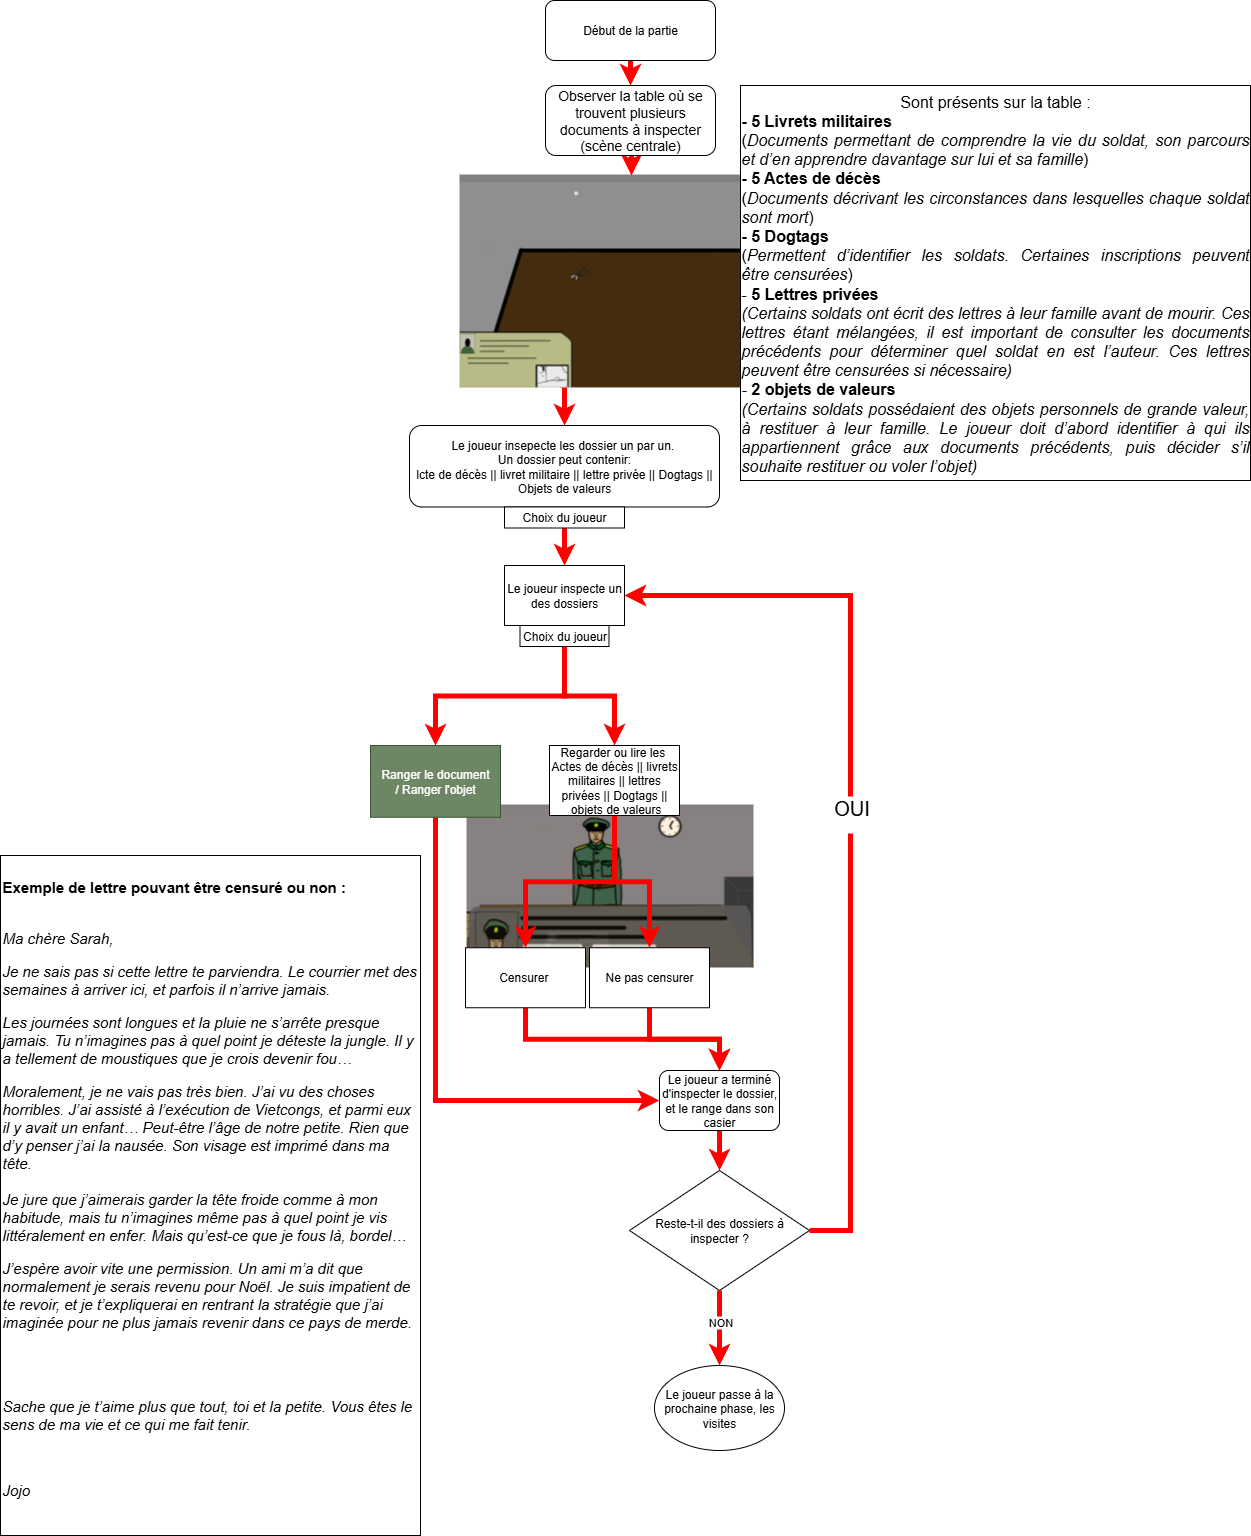

The diagram above was exported from draw.io. Its source (the exported page's mxGraphModel, read from the mxfile embedded in the PNG):
<mxGraphModel dx="2253" dy="743" grid="1" gridSize="10" guides="1" tooltips="1" connect="1" arrows="1" fold="1" page="1" pageScale="1" pageWidth="827" pageHeight="1169" background="light-dark(#FFFFFF,#FFFFFF)" math="0" shadow="0">
  <root>
    <mxCell id="0" />
    <mxCell id="1" parent="0" />
    <mxCell id="xX1QZdyO_oRXpW0pMwba-15" style="edgeStyle=orthogonalEdgeStyle;rounded=0;orthogonalLoop=1;jettySize=auto;html=1;exitX=0.5;exitY=1;exitDx=0;exitDy=0;entryX=0.5;entryY=0;entryDx=0;entryDy=0;labelBackgroundColor=none;fontColor=default;strokeColor=light-dark(#ff0000, #000000);strokeWidth=5;" parent="1" source="xX1QZdyO_oRXpW0pMwba-2" target="xX1QZdyO_oRXpW0pMwba-14" edge="1">
      <mxGeometry relative="1" as="geometry" />
    </mxCell>
    <mxCell id="xX1QZdyO_oRXpW0pMwba-2" value="&lt;font style=&quot;color: light-dark(rgb(0, 0, 0), rgb(0, 0, 0));&quot;&gt;Début de la partie&lt;/font&gt;" style="rounded=1;whiteSpace=wrap;html=1;labelBackgroundColor=none;fillColor=light-dark(#FFFFFF,#FFFFFF);strokeColor=light-dark(#000000,#000000);" parent="1" vertex="1">
      <mxGeometry x="285" y="5" width="170" height="60" as="geometry" />
    </mxCell>
    <UserObject label="&lt;img src=&quot;https://i.gyazo.com/4dead1b9aead13bc2baf6ca175ce1ee3.png&quot;&gt;" link="&lt;img src=&quot;https://i.gyazo.com/4dead1b9aead13bc2baf6ca175ce1ee3.png&quot;&gt;" id="xX1QZdyO_oRXpW0pMwba-9">
      <mxCell style="text;whiteSpace=wrap;html=1;labelBackgroundColor=none;" parent="1" vertex="1">
        <mxGeometry x="204" y="801.75" width="290" height="160" as="geometry" />
      </mxCell>
    </UserObject>
    <mxCell id="xX1QZdyO_oRXpW0pMwba-402" style="edgeStyle=orthogonalEdgeStyle;rounded=0;orthogonalLoop=1;jettySize=auto;html=1;exitX=0.25;exitY=1;exitDx=0;exitDy=0;entryX=0.5;entryY=0;entryDx=0;entryDy=0;strokeColor=light-dark(#FF0000,#000000);strokeWidth=5;" parent="1" source="xX1QZdyO_oRXpW0pMwba-10" target="xX1QZdyO_oRXpW0pMwba-278" edge="1">
      <mxGeometry relative="1" as="geometry">
        <Array as="points">
          <mxPoint x="302" y="390" />
          <mxPoint x="304" y="390" />
        </Array>
      </mxGeometry>
    </mxCell>
    <UserObject label="&lt;img src=&quot;https://i.gyazo.com/33331369032ef688e06059a9d2ca87f9.png&quot;&gt;" link="&lt;img src=&quot;https://i.gyazo.com/33331369032ef688e06059a9d2ca87f9.png&quot;&gt;" id="xX1QZdyO_oRXpW0pMwba-10">
      <mxCell style="text;whiteSpace=wrap;html=1;labelBackgroundColor=none;" parent="1" vertex="1">
        <mxGeometry x="197" y="172" width="420" height="220" as="geometry" />
      </mxCell>
    </UserObject>
    <mxCell id="xX1QZdyO_oRXpW0pMwba-16" style="edgeStyle=orthogonalEdgeStyle;rounded=0;orthogonalLoop=1;jettySize=auto;html=1;exitX=0.5;exitY=1;exitDx=0;exitDy=0;labelBackgroundColor=none;fontColor=default;strokeColor=light-dark(#ff0000, #000000);strokeWidth=5;" parent="1" source="xX1QZdyO_oRXpW0pMwba-14" edge="1">
      <mxGeometry relative="1" as="geometry">
        <mxPoint x="371" y="180" as="targetPoint" />
        <mxPoint x="371" y="153" as="sourcePoint" />
      </mxGeometry>
    </mxCell>
    <mxCell id="xX1QZdyO_oRXpW0pMwba-14" value="&lt;div align=&quot;center&quot;&gt;&lt;span style=&quot;color: light-dark(rgb(0, 0, 0), rgb(0, 0, 0)); background-color: transparent;&quot;&gt;&lt;font style=&quot;font-size: 14px;&quot;&gt;Observer la table où se trouvent plusieurs documents à inspecter (scène centrale)&lt;/font&gt;&lt;/span&gt;&lt;/div&gt;" style="rounded=1;whiteSpace=wrap;html=1;labelBackgroundColor=none;fillColor=light-dark(#FFFFFF,#FFFFFF);strokeColor=light-dark(#000000,#000000);align=center;" parent="1" vertex="1">
      <mxGeometry x="285" y="90" width="170" height="70" as="geometry" />
    </mxCell>
    <mxCell id="xX1QZdyO_oRXpW0pMwba-19" value="&lt;font style=&quot;color: light-dark(rgb(0, 0, 0), rgb(0, 0, 0)); font-size: 16px;&quot;&gt;Sont présents sur la table&amp;nbsp;:&lt;/font&gt;&lt;div style=&quot;text-align: justify;&quot;&gt;&lt;font style=&quot;color: light-dark(rgb(0, 0, 0), rgb(0, 0, 0)); font-size: 16px;&quot;&gt;&lt;b&gt;- 5&amp;nbsp;Livrets militaires&amp;nbsp;&lt;/b&gt;&lt;/font&gt;&lt;/div&gt;&lt;div style=&quot;text-align: justify;&quot;&gt;&lt;font style=&quot;color: light-dark(rgb(0, 0, 0), rgb(0, 0, 0)); font-size: 16px;&quot;&gt;(&lt;i&gt;Documents permettant de comprendre la vie du soldat, son parcours et d’en apprendre davantage sur lui et sa famille&lt;/i&gt;)&lt;br&gt;&lt;/font&gt;&lt;/div&gt;&lt;div style=&quot;text-align: justify;&quot;&gt;&lt;font style=&quot;color: light-dark(rgb(0, 0, 0), rgb(0, 0, 0)); font-size: 16px;&quot;&gt;&lt;b&gt;- 5 Actes de décès&amp;nbsp;&lt;/b&gt;&lt;/font&gt;&lt;/div&gt;&lt;div style=&quot;text-align: justify;&quot;&gt;&lt;font style=&quot;color: light-dark(rgb(0, 0, 0), rgb(0, 0, 0)); font-size: 16px;&quot;&gt;&lt;font&gt;(&lt;/font&gt;&lt;font style=&quot;&quot;&gt;&lt;span style=&quot;background-color: transparent;&quot;&gt;&lt;font&gt;&lt;i&gt;Documents décrivant les circonstances dans lesquelles chaque soldat sont mort&lt;/i&gt;)&lt;/font&gt;&lt;/span&gt;&lt;/font&gt;&lt;/font&gt;&lt;/div&gt;&lt;div style=&quot;text-align: justify;&quot;&gt;&lt;font style=&quot;&quot;&gt;&lt;font style=&quot;color: light-dark(rgb(0, 0, 0), rgb(0, 0, 0)); font-size: 16px;&quot;&gt;&lt;span style=&quot;background-color: transparent;&quot;&gt;&lt;b&gt;- 5 Dogtags&lt;/b&gt;&lt;/span&gt;&lt;/font&gt;&lt;/font&gt;&lt;/div&gt;&lt;div style=&quot;text-align: justify;&quot;&gt;&lt;font style=&quot;&quot;&gt;&lt;font style=&quot;color: light-dark(rgb(0, 0, 0), rgb(0, 0, 0)); font-size: 16px;&quot;&gt;&lt;span style=&quot;background-color: transparent;&quot;&gt;(&lt;font style=&quot;&quot;&gt;&lt;i style=&quot;&quot;&gt;Permettent d’identifier les soldats. Certaines inscriptions peuvent être&amp;nbsp;censurées&lt;/i&gt;&lt;/font&gt;)&lt;/span&gt;&lt;/font&gt;&lt;/font&gt;&lt;/div&gt;&lt;div style=&quot;text-align: justify;&quot;&gt;&lt;font style=&quot;&quot;&gt;&lt;font style=&quot;color: light-dark(rgb(0, 0, 0), rgb(0, 0, 0)); font-size: 16px;&quot;&gt;&lt;span style=&quot;background-color: transparent;&quot;&gt;- &lt;b&gt;5 Lettres privées&lt;/b&gt;&lt;/span&gt;&lt;/font&gt;&lt;/font&gt;&lt;/div&gt;&lt;div style=&quot;text-align: justify;&quot;&gt;&lt;font style=&quot;&quot;&gt;&lt;font style=&quot;color: light-dark(rgb(0, 0, 0), rgb(0, 0, 0)); font-size: 16px;&quot;&gt;&lt;span style=&quot;background-color: transparent;&quot;&gt;&lt;i style=&quot;&quot;&gt;&lt;font&gt;(&lt;/font&gt;&lt;font&gt;Certains soldats ont écrit des lettres à leur famille avant de mourir. Ces lettres étant mélangées, il est important de consulter les documents précédents pour déterminer quel soldat en est l’auteur. Ces lettres peuvent être censurées si nécessaire&lt;/font&gt;&lt;font&gt;)&lt;/font&gt;&lt;/i&gt;&lt;/span&gt;&lt;/font&gt;&lt;/font&gt;&lt;/div&gt;&lt;div style=&quot;text-align: justify;&quot;&gt;&lt;font style=&quot;color: light-dark(rgb(0, 0, 0), rgb(0, 0, 0)); font-size: 16px;&quot;&gt;&lt;i style=&quot;&quot;&gt;-&lt;/i&gt;&lt;span style=&quot;background-color: transparent;&quot;&gt;&amp;nbsp;&lt;b style=&quot;&quot;&gt;2 objets de valeurs&amp;nbsp;&lt;/b&gt;&lt;/span&gt;&lt;/font&gt;&lt;/div&gt;&lt;div style=&quot;text-align: justify;&quot;&gt;&lt;font style=&quot;&quot;&gt;&lt;span style=&quot;background-color: transparent;&quot;&gt;&lt;i style=&quot;&quot;&gt;&lt;font style=&quot;color: light-dark(rgb(0, 0, 0), rgb(0, 0, 0)); font-size: 16px;&quot;&gt;&lt;font style=&quot;&quot;&gt;(&lt;/font&gt;&lt;font style=&quot;&quot;&gt;Certains soldats possédaient des objets personnels de grande valeur, à restituer à leur famille. Le joueur doit d’abord identifier à qui ils appartiennent grâce aux documents précédents, puis décider s’il souhaite restituer ou voler l’objet&lt;/font&gt;&lt;font style=&quot;&quot;&gt;)&lt;/font&gt;&lt;/font&gt;&lt;/i&gt;&lt;font style=&quot;color: light-dark(rgb(0, 0, 0), rgb(0, 0, 0));&quot;&gt;&lt;b style=&quot;&quot;&gt;&lt;/b&gt;&lt;/font&gt;&lt;/span&gt;&lt;/font&gt;&lt;/div&gt;" style="rounded=0;whiteSpace=wrap;html=1;strokeColor=light-dark(#000000,#000000);fillColor=light-dark(#FFFFFF,#FFFFFF);" parent="1" vertex="1">
      <mxGeometry x="480" y="90" width="510" height="395" as="geometry" />
    </mxCell>
    <mxCell id="xX1QZdyO_oRXpW0pMwba-278" value="&lt;div style=&quot;&quot;&gt;&lt;span style=&quot;background-color: transparent;&quot;&gt;&lt;font style=&quot;color: light-dark(rgb(0, 0, 0), rgb(0, 0, 0));&quot;&gt;Le joueur insepecte les dossier un par un.&amp;nbsp;&lt;br&gt;Un dossier peut contenir:&lt;br&gt;&lt;div style=&quot;&quot;&gt;&lt;span style=&quot;color: light-dark(rgb(0, 0, 0), rgb(0, 0, 0)); background-color: transparent;&quot;&gt;lcte de décès || livret militaire || lettre privée || Dogtags || Objets de valeurs&lt;/span&gt;&lt;/div&gt;&lt;/font&gt;&lt;/span&gt;&lt;/div&gt;" style="rounded=1;whiteSpace=wrap;html=1;labelBackgroundColor=none;fillColor=light-dark(#FFFFFF,#FFFFFF);strokeColor=light-dark(#000000,#000000);align=center;" parent="1" vertex="1">
      <mxGeometry x="149" y="430" width="310" height="81.5" as="geometry" />
    </mxCell>
    <mxCell id="xX1QZdyO_oRXpW0pMwba-281" style="edgeStyle=orthogonalEdgeStyle;rounded=0;orthogonalLoop=1;jettySize=auto;html=1;exitX=0.5;exitY=1;exitDx=0;exitDy=0;entryX=0.5;entryY=0;entryDx=0;entryDy=0;strokeColor=light-dark(#ff0000, #ededed);strokeWidth=5;" parent="1" source="xX1QZdyO_oRXpW0pMwba-284" target="xX1QZdyO_oRXpW0pMwba-293" edge="1">
      <mxGeometry relative="1" as="geometry" />
    </mxCell>
    <mxCell id="xX1QZdyO_oRXpW0pMwba-284" value="&lt;font style=&quot;color: light-dark(rgb(0, 0, 0), rgb(0, 0, 0));&quot;&gt;Choix du joueur&lt;/font&gt;" style="rounded=0;whiteSpace=wrap;html=1;fillColor=light-dark(#FFFFFF,#FFFFFF);strokeColor=light-dark(#000000,#000000);" parent="1" vertex="1">
      <mxGeometry x="244" y="511.5" width="120" height="21" as="geometry" />
    </mxCell>
    <mxCell id="xX1QZdyO_oRXpW0pMwba-293" value="&lt;font style=&quot;color: light-dark(rgb(0, 0, 0), rgb(0, 0, 0));&quot;&gt;&lt;span style=&quot;text-align: justify;&quot;&gt;Le joueur inspecte un des dossiers&lt;/span&gt;&lt;/font&gt;" style="rounded=0;whiteSpace=wrap;html=1;fillColor=light-dark(#FFFFFF,#F6F6F6);strokeColor=light-dark(#000000,#000000);" parent="1" vertex="1">
      <mxGeometry x="244" y="570" width="120" height="60" as="geometry" />
    </mxCell>
    <mxCell id="v-yvj7umr4FH__3V_LrI-10" style="edgeStyle=orthogonalEdgeStyle;rounded=0;orthogonalLoop=1;jettySize=auto;html=1;exitX=0.5;exitY=1;exitDx=0;exitDy=0;entryX=0;entryY=0.5;entryDx=0;entryDy=0;strokeWidth=5;strokeColor=light-dark(#ff0000, #ededed);" parent="1" source="xX1QZdyO_oRXpW0pMwba-305" target="EuGgBHVIupB5mm9FVGji-25" edge="1">
      <mxGeometry relative="1" as="geometry" />
    </mxCell>
    <mxCell id="xX1QZdyO_oRXpW0pMwba-305" value="&lt;font style=&quot;color: light-dark(rgb(255, 255, 255), rgb(255, 255, 255));&quot;&gt;&lt;font style=&quot;&quot;&gt;Ranger le document /&amp;nbsp;&lt;/font&gt;Ranger l'objet&lt;/font&gt;" style="rounded=0;whiteSpace=wrap;html=1;fillColor=#6d8764;strokeColor=#3A5431;fontColor=#ffffff;" parent="1" vertex="1">
      <mxGeometry x="110" y="750" width="130" height="71.75" as="geometry" />
    </mxCell>
    <mxCell id="v-yvj7umr4FH__3V_LrI-2" style="edgeStyle=orthogonalEdgeStyle;rounded=0;orthogonalLoop=1;jettySize=auto;html=1;exitX=0.5;exitY=1;exitDx=0;exitDy=0;entryX=0.5;entryY=0;entryDx=0;entryDy=0;strokeColor=light-dark(#ff0000, #ededed);strokeWidth=5;" parent="1" source="xX1QZdyO_oRXpW0pMwba-310" target="xX1QZdyO_oRXpW0pMwba-305" edge="1">
      <mxGeometry relative="1" as="geometry" />
    </mxCell>
    <mxCell id="v-yvj7umr4FH__3V_LrI-3" style="edgeStyle=orthogonalEdgeStyle;rounded=0;orthogonalLoop=1;jettySize=auto;html=1;exitX=0.5;exitY=1;exitDx=0;exitDy=0;entryX=0.5;entryY=0;entryDx=0;entryDy=0;strokeColor=light-dark(#ff0000, #ededed);strokeWidth=5;" parent="1" source="xX1QZdyO_oRXpW0pMwba-310" target="xX1QZdyO_oRXpW0pMwba-404" edge="1">
      <mxGeometry relative="1" as="geometry" />
    </mxCell>
    <mxCell id="xX1QZdyO_oRXpW0pMwba-310" value="&lt;font style=&quot;color: light-dark(rgb(0, 0, 0), rgb(0, 0, 0));&quot;&gt;Choix du joueur&lt;/font&gt;" style="rounded=0;whiteSpace=wrap;html=1;fillColor=light-dark(#FFFFFF,#FFFFFF);strokeColor=light-dark(#000000,#000000);" parent="1" vertex="1">
      <mxGeometry x="259.5" y="630" width="89" height="21" as="geometry" />
    </mxCell>
    <mxCell id="ZV_xvGFcjVD9PM8gy1B0-17" style="edgeStyle=orthogonalEdgeStyle;rounded=0;orthogonalLoop=1;jettySize=auto;html=1;exitX=0.5;exitY=1;exitDx=0;exitDy=0;entryX=0.5;entryY=0;entryDx=0;entryDy=0;strokeColor=light-dark(#ff0000, #000000);strokeWidth=5;" parent="1" source="xX1QZdyO_oRXpW0pMwba-404" target="ZV_xvGFcjVD9PM8gy1B0-7" edge="1">
      <mxGeometry relative="1" as="geometry" />
    </mxCell>
    <mxCell id="ZV_xvGFcjVD9PM8gy1B0-18" style="edgeStyle=orthogonalEdgeStyle;rounded=0;orthogonalLoop=1;jettySize=auto;html=1;exitX=0.5;exitY=1;exitDx=0;exitDy=0;entryX=0.5;entryY=0;entryDx=0;entryDy=0;strokeColor=light-dark(#ff0000, #000000);strokeWidth=5;" parent="1" source="xX1QZdyO_oRXpW0pMwba-404" target="ZV_xvGFcjVD9PM8gy1B0-8" edge="1">
      <mxGeometry relative="1" as="geometry" />
    </mxCell>
    <mxCell id="xX1QZdyO_oRXpW0pMwba-404" value="&lt;font style=&quot;color: light-dark(rgb(0, 0, 0), rgb(0, 0, 0));&quot;&gt;&lt;font style=&quot;&quot;&gt;Regarder ou lire&amp;nbsp;&lt;/font&gt;&lt;span style=&quot;text-align: justify;&quot;&gt;les&amp;nbsp; Actes de décès || livrets militaires || lettres privées || Dogtags ||&amp;nbsp;&lt;/span&gt;&lt;/font&gt;objets de valeurs" style="rounded=0;whiteSpace=wrap;html=1;fillColor=light-dark(#FFFFFF,#F6F6F6);strokeColor=light-dark(#000000,#000000);" parent="1" vertex="1">
      <mxGeometry x="289" y="750" width="130" height="70" as="geometry" />
    </mxCell>
    <mxCell id="v-yvj7umr4FH__3V_LrI-12" style="edgeStyle=orthogonalEdgeStyle;rounded=0;orthogonalLoop=1;jettySize=auto;html=1;exitX=0.5;exitY=1;exitDx=0;exitDy=0;entryX=0.5;entryY=0;entryDx=0;entryDy=0;strokeWidth=5;strokeColor=light-dark(#ff0000, #ededed);" parent="1" source="ZV_xvGFcjVD9PM8gy1B0-7" target="EuGgBHVIupB5mm9FVGji-25" edge="1">
      <mxGeometry relative="1" as="geometry" />
    </mxCell>
    <mxCell id="ZV_xvGFcjVD9PM8gy1B0-7" value="&lt;font style=&quot;color: light-dark(rgb(0, 0, 0), rgb(0, 0, 0));&quot;&gt;Censurer&amp;nbsp;&lt;/font&gt;" style="rounded=0;whiteSpace=wrap;html=1;fillColor=light-dark(#FFFFFF,#F6F6F6);strokeColor=light-dark(#000000,#000000);" parent="1" vertex="1">
      <mxGeometry x="205" y="952.25" width="120" height="60" as="geometry" />
    </mxCell>
    <mxCell id="v-yvj7umr4FH__3V_LrI-13" style="edgeStyle=orthogonalEdgeStyle;rounded=0;orthogonalLoop=1;jettySize=auto;html=1;exitX=0.5;exitY=1;exitDx=0;exitDy=0;entryX=0.5;entryY=0;entryDx=0;entryDy=0;strokeWidth=5;strokeColor=#FF0000;" parent="1" source="ZV_xvGFcjVD9PM8gy1B0-8" target="EuGgBHVIupB5mm9FVGji-25" edge="1">
      <mxGeometry relative="1" as="geometry" />
    </mxCell>
    <mxCell id="ZV_xvGFcjVD9PM8gy1B0-8" value="&lt;font style=&quot;color: light-dark(rgb(0, 0, 0), rgb(0, 0, 0));&quot;&gt;Ne pas censurer&lt;/font&gt;" style="rounded=0;whiteSpace=wrap;html=1;fillColor=light-dark(#FFFFFF,#F6F6F6);strokeColor=light-dark(#000000,#000000);" parent="1" vertex="1">
      <mxGeometry x="329" y="952.25" width="120" height="60" as="geometry" />
    </mxCell>
    <mxCell id="EuGgBHVIupB5mm9FVGji-8" style="edgeStyle=orthogonalEdgeStyle;rounded=0;orthogonalLoop=1;jettySize=auto;html=1;exitX=1;exitY=0.5;exitDx=0;exitDy=0;entryX=1;entryY=0.5;entryDx=0;entryDy=0;strokeColor=light-dark(#ff0000, #ededed);strokeWidth=5;" parent="1" source="EuGgBHVIupB5mm9FVGji-24" target="xX1QZdyO_oRXpW0pMwba-293" edge="1">
      <mxGeometry relative="1" as="geometry">
        <mxPoint x="559" y="690" as="targetPoint" />
        <mxPoint x="449" y="1340" as="sourcePoint" />
        <Array as="points">
          <mxPoint x="590" y="1235" />
          <mxPoint x="590" y="600" />
        </Array>
      </mxGeometry>
    </mxCell>
    <mxCell id="EuGgBHVIupB5mm9FVGji-9" value="&lt;font style=&quot;font-size: 20px;&quot;&gt;OUI&lt;/font&gt;&lt;div&gt;&lt;br&gt;&lt;/div&gt;" style="edgeLabel;html=1;align=center;verticalAlign=middle;resizable=0;points=[];" parent="EuGgBHVIupB5mm9FVGji-8" connectable="0" vertex="1">
      <mxGeometry x="-0.3267" relative="1" as="geometry">
        <mxPoint y="-154" as="offset" />
      </mxGeometry>
    </mxCell>
    <mxCell id="EuGgBHVIupB5mm9FVGji-30" style="edgeStyle=orthogonalEdgeStyle;rounded=0;orthogonalLoop=1;jettySize=auto;html=1;exitX=0.5;exitY=1;exitDx=0;exitDy=0;strokeWidth=5;strokeColor=light-dark(#ff0000, #ededed);" parent="1" source="EuGgBHVIupB5mm9FVGji-24" target="EuGgBHVIupB5mm9FVGji-31" edge="1">
      <mxGeometry relative="1" as="geometry">
        <mxPoint x="458.36363636363603" y="1335" as="targetPoint" />
      </mxGeometry>
    </mxCell>
    <mxCell id="EuGgBHVIupB5mm9FVGji-33" value="NON" style="edgeLabel;html=1;align=center;verticalAlign=middle;resizable=0;points=[];" parent="EuGgBHVIupB5mm9FVGji-30" connectable="0" vertex="1">
      <mxGeometry x="-0.1818" y="-3" relative="1" as="geometry">
        <mxPoint x="3" as="offset" />
      </mxGeometry>
    </mxCell>
    <mxCell id="EuGgBHVIupB5mm9FVGji-24" value="Reste-t-il des dossiers à inspecter ?" style="rhombus;whiteSpace=wrap;html=1;" parent="1" vertex="1">
      <mxGeometry x="369" y="1175" width="180" height="120" as="geometry" />
    </mxCell>
    <mxCell id="EuGgBHVIupB5mm9FVGji-29" style="edgeStyle=orthogonalEdgeStyle;rounded=0;orthogonalLoop=1;jettySize=auto;html=1;exitX=0.5;exitY=1;exitDx=0;exitDy=0;entryX=0.5;entryY=0;entryDx=0;entryDy=0;strokeWidth=5;strokeColor=light-dark(#ff0000, #ededed);" parent="1" source="EuGgBHVIupB5mm9FVGji-25" target="EuGgBHVIupB5mm9FVGji-24" edge="1">
      <mxGeometry relative="1" as="geometry" />
    </mxCell>
    <mxCell id="EuGgBHVIupB5mm9FVGji-25" value="Le joueur a terminé d'inspecter le dossier, et le range dans son casier" style="rounded=1;whiteSpace=wrap;html=1;" parent="1" vertex="1">
      <mxGeometry x="399" y="1075" width="120" height="60" as="geometry" />
    </mxCell>
    <mxCell id="EuGgBHVIupB5mm9FVGji-31" value="Le joueur passe à la prochaine phase, les visites" style="ellipse;whiteSpace=wrap;html=1;" parent="1" vertex="1">
      <mxGeometry x="394" y="1370" width="130" height="85" as="geometry" />
    </mxCell>
    <mxCell id="v-yvj7umr4FH__3V_LrI-14" value="&lt;div style=&quot;&quot;&gt;&lt;font style=&quot;color: light-dark(rgb(0, 0, 0), rgb(0, 0, 0)); font-size: 15px;&quot;&gt;&lt;b style=&quot;&quot;&gt;&lt;font style=&quot;&quot;&gt;Exemple de lettre pouvant être censuré ou non :&amp;nbsp;&lt;br&gt;&lt;/font&gt;&lt;/b&gt;&lt;br&gt;&lt;p style=&quot;&quot; data-end=&quot;112&quot; data-start=&quot;93&quot;&gt;&lt;span data-end=&quot;112&quot; data-start=&quot;93&quot;&gt;&lt;i&gt;Ma chère Sarah,&lt;/i&gt;&lt;/span&gt;&lt;/p&gt;&lt;p style=&quot;&quot; data-end=&quot;234&quot; data-start=&quot;114&quot;&gt;&lt;i&gt;Je ne sais pas si cette lettre te parviendra. Le courrier met des semaines à arriver ici, et parfois il n’arrive jamais.&lt;/i&gt;&lt;/p&gt;&lt;p style=&quot;&quot; data-end=&quot;411&quot; data-start=&quot;236&quot;&gt;&lt;i&gt;Les journées sont longues et la pluie ne s’arrête presque jamais. Tu n’imagines pas à quel point je déteste la jungle. Il y a tellement de moustiques que je crois devenir fou…&lt;/i&gt;&lt;/p&gt;&lt;p style=&quot;&quot; data-end=&quot;842&quot; data-start=&quot;413&quot;&gt;&lt;i&gt;Moralement, je ne vais pas très bien. J’ai vu des choses horribles. J’ai assisté à l’exécution de Vietcongs, et parmi eux il y avait un enfant… Peut-être l’âge de notre petite. Rien que d’y penser j’ai la nausée. Son visage est imprimé dans ma tête.&lt;br data-end=&quot;665&quot; data-start=&quot;662&quot;&gt;&lt;br&gt;Je jure que j’aimerais garder la tête froide comme à mon habitude, mais tu n’imagines même pas à quel point je vis littéralement en enfer. Mais qu’est-ce que je fous là, bordel…&lt;/i&gt;&lt;/p&gt;&lt;p style=&quot;&quot; data-end=&quot;1086&quot; data-start=&quot;844&quot;&gt;&lt;i&gt;J’espère avoir vite une permission. Un ami m’a dit que normalement je serais revenu pour Noël. Je suis impatient de te revoir, et je t’expliquerai en rentrant la stratégie que j’ai imaginée pour ne plus jamais revenir dans ce pays de merde.&lt;/i&gt;&lt;/p&gt;&lt;p style=&quot;&quot; data-end=&quot;472&quot; data-start=&quot;451&quot;&gt;&lt;i&gt;&lt;br&gt;&lt;br&gt;&lt;/i&gt;&lt;/p&gt;&lt;p style=&quot;&quot; data-end=&quot;1193&quot; data-start=&quot;1088&quot;&gt;&lt;i&gt;Sache que je t’aime plus que tout, toi et la petite. Vous êtes le sens de ma vie et ce qui me fait tenir.&lt;/i&gt;&lt;/p&gt;&lt;p style=&quot;&quot; data-end=&quot;1446&quot; data-start=&quot;1233&quot;&gt;&lt;i&gt;&lt;br&gt;&lt;/i&gt;&lt;/p&gt;&lt;p style=&quot;&quot; data-end=&quot;1489&quot; data-start=&quot;1453&quot;&gt;&lt;span style=&quot;&quot; data-end=&quot;1489&quot; data-start=&quot;1480&quot;&gt;&lt;i style=&quot;&quot;&gt;Jojo&amp;nbsp;&lt;/i&gt;&lt;/span&gt;&lt;/p&gt;&lt;/font&gt;&lt;/div&gt;" style="rounded=0;whiteSpace=wrap;html=1;strokeColor=light-dark(#000000,#000000);fillColor=light-dark(#FFFFFF,#FFFFFF);align=left;" parent="1" vertex="1">
      <mxGeometry x="-260" y="860" width="420" height="680" as="geometry" />
    </mxCell>
  </root>
</mxGraphModel>